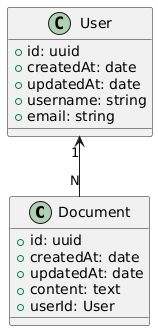

The diagram above was rendered by PlantUML. Its source (embedded in the PNG):
@startuml
class Document {
   + id: uuid
   + createdAt: date
   + updatedAt: date
   + content: text
   + userId: User
}

class User {
   + id: uuid
   + createdAt: date
   + updatedAt: date
   + username: string
   + email: string
}

User "1" <-- "N" Document
@enduml